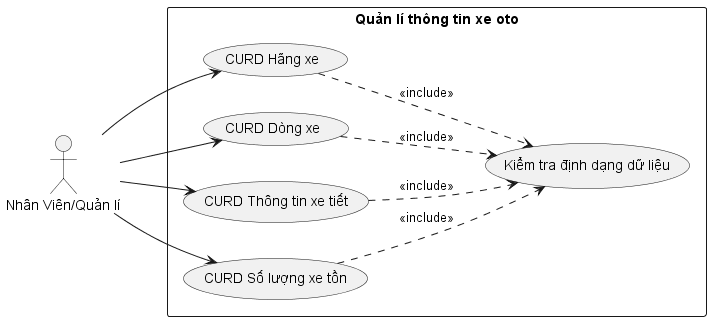

The diagram above was rendered by PlantUML. Its source (embedded in the PNG):
@startuml
left to right direction
actor "Nhân Viên/Quản lí" as employee
rectangle "Quản lí thông tin xe oto" {
  usecase "CURD Hãng xe" as curdBrand
  usecase "CURD Dòng xe" as curdModel
  usecase "CURD Thông tin xe tiết" as curdInfo 
  usecase "CURD Số lượng xe tồn" as curdQuantity

  curdBrand ..> (Kiểm tra định dạng dữ liệu) : <<include>>
  curdModel ..> (Kiểm tra định dạng dữ liệu) : <<include>>
  curdInfo ..> (Kiểm tra định dạng dữ liệu) : <<include>>
  curdQuantity ..> (Kiểm tra định dạng dữ liệu) : <<include>>
}

employee --> curdBrand
employee --> curdModel
employee --> curdInfo
employee --> curdQuantity

@enduml